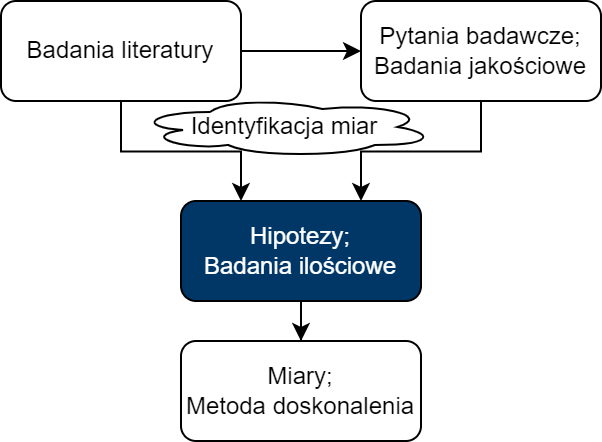

The diagram above was exported from draw.io. Its source (the exported page's mxGraphModel, read from the mxfile embedded in the PNG):
<mxGraphModel dx="797" dy="498" grid="1" gridSize="10" guides="1" tooltips="1" connect="1" arrows="1" fold="1" page="1" pageScale="1" pageWidth="827" pageHeight="1169" math="0" shadow="0">
  <root>
    <mxCell id="0" />
    <mxCell id="1" parent="0" />
    <mxCell id="bNWB7Fb8V5fuGfrlmmJ6-3" value="" style="edgeStyle=orthogonalEdgeStyle;rounded=0;orthogonalLoop=1;jettySize=auto;html=1;" parent="1" source="bNWB7Fb8V5fuGfrlmmJ6-1" target="bNWB7Fb8V5fuGfrlmmJ6-2" edge="1">
      <mxGeometry relative="1" as="geometry" />
    </mxCell>
    <mxCell id="bNWB7Fb8V5fuGfrlmmJ6-11" style="edgeStyle=elbowEdgeStyle;rounded=0;orthogonalLoop=1;jettySize=auto;html=1;exitX=0.5;exitY=1;exitDx=0;exitDy=0;elbow=vertical;entryX=0.25;entryY=0;entryDx=0;entryDy=0;" parent="1" source="bNWB7Fb8V5fuGfrlmmJ6-1" target="bNWB7Fb8V5fuGfrlmmJ6-4" edge="1">
      <mxGeometry relative="1" as="geometry">
        <mxPoint x="190" y="130.0000000000001" as="targetPoint" />
      </mxGeometry>
    </mxCell>
    <mxCell id="bNWB7Fb8V5fuGfrlmmJ6-1" value="Badania literatury" style="rounded=1;whiteSpace=wrap;html=1;" parent="1" vertex="1">
      <mxGeometry x="40" y="40" width="120" height="50" as="geometry" />
    </mxCell>
    <mxCell id="bNWB7Fb8V5fuGfrlmmJ6-10" style="rounded=0;orthogonalLoop=1;jettySize=auto;html=1;exitX=0.5;exitY=1;exitDx=0;exitDy=0;entryX=0.75;entryY=0;entryDx=0;entryDy=0;edgeStyle=elbowEdgeStyle;elbow=vertical;" parent="1" source="bNWB7Fb8V5fuGfrlmmJ6-2" target="bNWB7Fb8V5fuGfrlmmJ6-4" edge="1">
      <mxGeometry relative="1" as="geometry" />
    </mxCell>
    <mxCell id="bNWB7Fb8V5fuGfrlmmJ6-2" value="&lt;div&gt;Pytania badawcze;&lt;/div&gt;&lt;div&gt;Badania jakościowe&lt;/div&gt;" style="rounded=1;whiteSpace=wrap;html=1;" parent="1" vertex="1">
      <mxGeometry x="220" y="40" width="120" height="50" as="geometry" />
    </mxCell>
    <mxCell id="bNWB7Fb8V5fuGfrlmmJ6-8" value="" style="edgeStyle=orthogonalEdgeStyle;rounded=0;orthogonalLoop=1;jettySize=auto;html=1;" parent="1" source="bNWB7Fb8V5fuGfrlmmJ6-4" target="bNWB7Fb8V5fuGfrlmmJ6-7" edge="1">
      <mxGeometry relative="1" as="geometry" />
    </mxCell>
    <mxCell id="bNWB7Fb8V5fuGfrlmmJ6-4" value="&lt;font color=&quot;#ffffff&quot;&gt;Hipotezy;&lt;br&gt;Badania ilościowe&lt;/font&gt;" style="rounded=1;whiteSpace=wrap;html=1;fillColor=#003767;" parent="1" vertex="1">
      <mxGeometry x="130" y="140" width="120" height="50" as="geometry" />
    </mxCell>
    <mxCell id="bNWB7Fb8V5fuGfrlmmJ6-7" value="Miary;&lt;br&gt;Metoda doskonalenia" style="rounded=1;whiteSpace=wrap;html=1;" parent="1" vertex="1">
      <mxGeometry x="130" y="210" width="120" height="50" as="geometry" />
    </mxCell>
    <mxCell id="bNWB7Fb8V5fuGfrlmmJ6-14" style="edgeStyle=orthogonalEdgeStyle;rounded=0;orthogonalLoop=1;jettySize=auto;html=1;exitX=0.5;exitY=1;exitDx=0;exitDy=0;" parent="1" edge="1">
      <mxGeometry relative="1" as="geometry">
        <mxPoint x="190" y="120.00000000000011" as="sourcePoint" />
        <mxPoint x="190" y="120.00000000000011" as="targetPoint" />
      </mxGeometry>
    </mxCell>
    <mxCell id="bNWB7Fb8V5fuGfrlmmJ6-15" value="Identyfikacja miar" style="ellipse;shape=cloud;whiteSpace=wrap;html=1;" parent="1" vertex="1">
      <mxGeometry x="107" y="88" width="150" height="30" as="geometry" />
    </mxCell>
  </root>
</mxGraphModel>